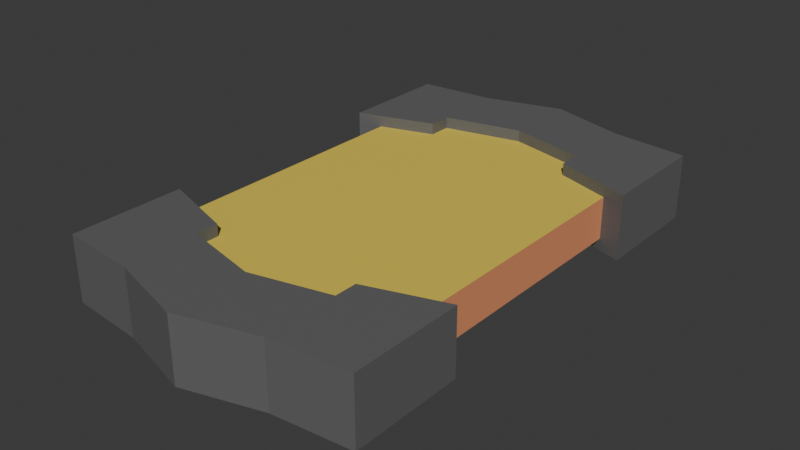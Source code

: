 # Source: Portal.blend  (saved by Blender 4.4.30; exported with 4.5.12 LTS)
import bpy
from mathutils import Matrix  # noqa: F401  (used for matrix-valued properties, if any)

bpy.ops.wm.read_factory_settings(use_empty=True)
scene = bpy.context.scene
scene.name = 'Scene'

# ---- collections
col_collection = bpy.data.collections.new('Collection'); scene.collection.children.link(col_collection)

# ---- materials (node trees are filled in below, after node groups)
mat_portal_screen_back_material = bpy.data.materials.new('Portal Screen Back Material')
mat_portal_screen_back_material.use_transparent_shadow = False
mat_portal_frame_material = bpy.data.materials.new('Portal Frame Material')
mat_portal_frame_material.use_transparent_shadow = False
mat_portal_screen_front_material = bpy.data.materials.new('Portal Screen Front Material')
mat_portal_screen_front_material.use_transparent_shadow = False

# ---- material node trees
mat_portal_screen_back_material.use_nodes = True; mat_portal_screen_back_material.node_tree.nodes.clear()
_N = mat_portal_screen_back_material.node_tree.nodes; _L = mat_portal_screen_back_material.node_tree.links
n0 = _N.new('ShaderNodeBsdfPrincipled'); n0.name = 'Principled BSDF'; n0.location = (10, 300)
n0.inputs[0].default_value = (0.8001, 0.3088, 0.1477, 1.0)
n0.inputs[3].default_value = 1.45
n1 = _N.new('ShaderNodeOutputMaterial'); n1.name = 'Material Output'; n1.location = (300, 300)
_L.new(n0.outputs[0], n1.inputs[0])
n1.is_active_output = True
mat_portal_frame_material.use_nodes = True; mat_portal_frame_material.node_tree.nodes.clear()
_N = mat_portal_frame_material.node_tree.nodes; _L = mat_portal_frame_material.node_tree.links
n0 = _N.new('ShaderNodeBsdfPrincipled'); n0.name = 'Principled BSDF'; n0.location = (10, 300)
n0.inputs[0].default_value = (0.1313, 0.1313, 0.1313, 1.0)
n0.inputs[3].default_value = 1.45
n1 = _N.new('ShaderNodeOutputMaterial'); n1.name = 'Material Output'; n1.location = (300, 300)
_L.new(n0.outputs[0], n1.inputs[0])
n1.is_active_output = True
mat_portal_screen_front_material.use_nodes = True; mat_portal_screen_front_material.node_tree.nodes.clear()
_N = mat_portal_screen_front_material.node_tree.nodes; _L = mat_portal_screen_front_material.node_tree.links
n0 = _N.new('ShaderNodeBsdfPrincipled'); n0.name = 'Principled BSDF'; n0.location = (10, 300)
n0.inputs[0].default_value = (0.8005, 0.6162, 0.08053, 1.0)
n0.inputs[3].default_value = 1.45
n1 = _N.new('ShaderNodeOutputMaterial'); n1.name = 'Material Output'; n1.location = (300, 300)
_L.new(n0.outputs[0], n1.inputs[0])
n1.is_active_output = True

# ---- world
world_world = bpy.data.worlds.new('World'); scene.world = world_world
world_world.use_nodes = True; world_world.node_tree.nodes.clear()
_N = world_world.node_tree.nodes; _L = world_world.node_tree.links
n0 = _N.new('ShaderNodeOutputWorld'); n0.name = 'World Output'; n0.location = (300, 300)
n1 = _N.new('ShaderNodeBackground'); n1.name = 'Background'; n1.location = (10, 300)
n1.inputs[0].default_value = (0.05088, 0.05088, 0.05088, 1.0)
_L.new(n1.outputs[0], n0.inputs[0])
n0.is_active_output = True
world_world.color = (0.05088, 0.05088, 0.05088)
world_world.use_sun_shadow = False
world_world.sun_shadow_jitter_overblur = 0.0

# ---- meshes
me_cube_001 = bpy.data.meshes.new('Cube.001')
me_cube_001.from_pydata([(-1.25, 1.9, -0.2), (-1.25, -1.9, -0.2), (-1.25, 1.9, 0.2), (-1.25, -1.9, 0.2), (1.25, 1.9, 0.2), (1.25, -1.9, -0.2), (1.25, -1.9, 0.2), (1.25, 1.9, -0.2)], [], [(0, 1, 3, 2), (4, 6, 5, 7), (7, 5, 1, 0), (2, 4, 7, 0), (1, 5, 6, 3)])
_uv = me_cube_001.uv_layers.new(name='UVMap')
_uv.uv.foreach_set('vector', [0.7073, 0.9268, 0.7073, 4.75e-09, 0.8049, -2.616e-09, 0.8049, 0.9268, 0.7073, 1.842e-09, 0.7073, 0.9268, 0.6098, 0.9268, 0.6098, -2.422e-09, 0.0, 0.9268, 0.0, 0.0, 0.6098, 0.0, 0.6098, 0.9268, 0.8049, 0.6098, 0.8049, 2.616e-09, 0.9024, 9.981e-09, 0.9024, 0.6098, 1.0, -1.173e-08, 1.0, 0.6098, 0.9024, 0.6098, 0.9024, -1.909e-08])
me_cube_001.materials.append(mat_portal_screen_back_material)
me_cube_001.update()
me_cube_002 = bpy.data.meshes.new('Cube.002')
me_cube_002.from_pydata([(-1.468, -2.071, 0.3097), (-1.468, -2.071, -0.3097), (1.468, -2.071, 0.3097), (1.468, -2.071, -0.3097), (-1.468, -1.76, 0.3097), (-1.468, -1.76, -0.3097), (1.468, -1.76, -0.3097), (1.468, -1.76, 0.3097), (6.519e-16, -2.071, -0.3097), (6.519e-16, -2.071, 0.3097), (6.519e-16, -1.76, -0.3097), (6.519e-16, -1.76, 0.3097), (0.734, -2.071, -0.3097), (0.734, -1.589, -0.3097), (0.734, -2.071, 0.3097), (0.734, -1.589, 0.3097), (-0.734, -2.071, 0.3097), (-0.734, -1.589, 0.3097), (-0.734, -2.071, -0.3097), (-0.734, -1.589, -0.3097), (-1.468, -1.14, 0.3097), (-1.468, -1.14, -0.3097), (0.734, -1.374, -0.3097), (1.468, -1.14, -0.3097), (1.468, -1.14, 0.3097), (-0.734, -1.374, 0.3097), (0.734, -1.374, 0.3097), (-0.734, -1.374, -0.3097), (1.468, -1.964, -0.3097), (1.468, -1.964, 0.3097), (-1.468, -1.964, 0.3097), (-1.468, -1.964, -0.3097), (6.519e-16, -1.964, -0.3097), (6.519e-16, -1.964, 0.3097), (0.734, -1.964, -0.3097), (0.734, -1.964, 0.3097), (-0.734, -1.964, 0.3097), (-0.734, -1.964, -0.3097), (-1.468, -2.212, 0.3097), (-1.468, -2.212, -0.3097), (0.734, -2.282, -0.3097), (1.468, -2.212, -0.3097), (1.468, -2.212, 0.3097), (-0.734, -2.282, 0.3097), (-0.734, -2.282, -0.3097), (6.519e-16, -2.491, -0.3097), (0.734, -2.282, 0.3097), (6.519e-16, -2.491, 0.3097), (-1.468, 2.071, 0.3097), (-1.468, 2.071, -0.3097), (-0.734, 2.071, 0.3097), (-1.468, 1.964, 0.3097), (-1.468, 2.212, 0.3097), (-1.468, 2.212, -0.3097), (-0.734, 2.282, 0.3097), (6.519e-16, 2.491, 0.3097), (-0.734, 2.282, -0.3097), (6.519e-16, 2.491, -0.3097), (-0.734, 2.071, -0.3097), (6.519e-16, 2.071, -0.3097), (-0.734, 1.964, -0.3097), (-0.734, 1.589, -0.3097), (6.519e-16, 1.964, -0.3097), (-1.468, 1.964, -0.3097), (-1.468, 1.76, -0.3097), (-1.468, 1.76, 0.3097), (-1.468, 1.14, -0.3097), (-1.468, 1.14, 0.3097), (-0.734, 1.374, -0.3097), (-0.734, 1.374, 0.3097), (-0.734, 1.589, 0.3097), (6.519e-16, 1.76, 0.3097), (-0.734, 1.964, 0.3097), (6.519e-16, 1.964, 0.3097), (6.519e-16, 2.071, 0.3097), (0.734, 1.964, 0.3097), (0.734, 1.589, 0.3097), (0.734, 2.071, 0.3097), (1.468, 1.964, 0.3097), (1.468, 2.071, 0.3097), (1.468, 1.76, 0.3097), (1.468, 1.964, -0.3097), (1.468, 1.76, -0.3097), (1.468, 2.071, -0.3097), (0.734, 1.964, -0.3097), (0.734, 1.589, -0.3097), (0.734, 2.071, -0.3097), (0.734, 2.282, -0.3097), (1.468, 2.212, -0.3097), (0.734, 2.282, 0.3097), (1.468, 2.212, 0.3097), (6.519e-16, 1.76, -0.3097), (0.734, 1.374, -0.3097), (1.468, 1.14, -0.3097), (0.734, 1.374, 0.3097), (1.468, 1.14, 0.3097)], [], [(29, 28, 6, 7), (5, 4, 20, 21), (31, 30, 4, 5), (35, 29, 7, 15), (37, 31, 5, 19), (34, 32, 10, 13), (36, 33, 11, 17), (13, 10, 11, 15), (7, 6, 23, 24), (28, 34, 13, 6), (33, 35, 15, 11), (30, 36, 17, 4), (32, 37, 19, 10), (10, 19, 17, 11), (27, 21, 20, 25), (23, 22, 26, 24), (17, 19, 27, 25), (13, 15, 26, 22), (15, 7, 24, 26), (4, 17, 25, 20), (6, 13, 22, 23), (19, 5, 21, 27), (8, 18, 37, 32), (0, 16, 36, 30), (9, 14, 35, 33), (3, 12, 34, 28), (16, 9, 33, 36), (12, 8, 32, 34), (18, 1, 31, 37), (14, 2, 29, 35), (1, 0, 30, 31), (2, 3, 28, 29), (1, 18, 44, 39), (2, 14, 46, 42), (0, 1, 39, 38), (16, 0, 38, 43), (40, 41, 42, 46), (46, 47, 45, 40), (44, 45, 47, 43), (38, 39, 44, 43), (12, 3, 41, 40), (18, 8, 45, 44), (3, 2, 42, 41), (8, 12, 40, 45), (9, 16, 43, 47), (14, 9, 47, 46), (48, 52, 53, 49), (49, 63, 51, 48), (50, 54, 52, 48), (48, 51, 72, 50), (52, 54, 56, 53), (74, 55, 54, 50), (56, 54, 55, 57), (58, 56, 57, 59), (49, 53, 56, 58), (59, 62, 60, 58), (58, 60, 63, 49), (62, 91, 61, 60), (60, 61, 64, 63), (63, 64, 65, 51), (64, 66, 67, 65), (61, 68, 66, 64), (68, 69, 67, 66), (70, 69, 68, 61), (65, 67, 69, 70), (51, 65, 70, 72), (91, 71, 70, 61), (72, 70, 71, 73), (50, 72, 73, 74), (73, 71, 76, 75), (74, 73, 75, 77), (75, 76, 80, 78), (77, 75, 78, 79), (79, 78, 81, 83), (78, 80, 82, 81), (81, 82, 85, 84), (83, 81, 84, 86), (84, 85, 91, 62), (86, 84, 62, 59), (86, 87, 88, 83), (59, 57, 87, 86), (87, 89, 90, 88), (89, 87, 57, 55), (77, 89, 55, 74), (79, 90, 89, 77), (83, 88, 90, 79), (82, 93, 92, 85), (85, 76, 71, 91), (85, 92, 94, 76), (93, 95, 94, 92), (76, 94, 95, 80), (80, 95, 93, 82)])
_uv = me_cube_002.uv_layers.new(name='UVMap')
_uv.uv.foreach_set('vector', [0.7104, 0.6667, 0.7104, 0.3333, 0.7283, 0.3333, 0.7283, 0.6667, 0.8371, 0.3333, 0.8371, 0.6667, 0.7827, 0.6667, 0.7827, 0.3333, 0.855, 0.3333, 0.855, 0.6667, 0.8371, 0.6667, 0.8371, 0.3333, 0.4056, 0.5833, 0.4056, 0.6667, 0.3877, 0.6667, 0.3727, 0.5833, 0.5241, 0.5833, 0.5241, 0.6667, 0.5062, 0.6667, 0.4912, 0.5833, 0.5241, 0.4167, 0.5241, 0.5, 0.5062, 0.5, 0.4912, 0.4167, 0.4056, 0.4167, 0.4056, 0.5, 0.3877, 0.5, 0.3727, 0.4167, 0.0, 0.3333, 0.08333, 0.3333, 0.08333, 0.6667, 0.0, 0.6667, 0.7283, 0.6667, 0.7283, 0.3333, 0.7827, 0.3333, 0.7827, 0.6667, 0.5241, 0.3333, 0.5241, 0.4167, 0.4912, 0.4167, 0.5062, 0.3333, 0.4056, 0.5, 0.4056, 0.5833, 0.3727, 0.5833, 0.3877, 0.5, 0.4056, 0.3333, 0.4056, 0.4167, 0.3727, 0.4167, 0.3877, 0.3333, 0.5241, 0.5, 0.5241, 0.5833, 0.4912, 0.5833, 0.5062, 0.5, 0.08333, 0.3333, 0.1667, 0.3333, 0.1667, 0.6667, 0.08333, 0.6667, 0.8791, 0.0, 0.9624, 0.0, 0.9624, 0.3333, 0.8791, 0.3333, 0.0, 0.6667, 0.08333, 0.6667, 0.08333, 1.0, 0.0, 1.0, 0.25, 1.0, 0.25, 0.6667, 0.2689, 0.6667, 0.2689, 1.0, 0.9624, 0.3333, 0.9624, -2.333e-09, 0.9814, -3.16e-09, 0.9814, 0.3333, 0.3727, 0.5833, 0.3877, 0.6667, 0.3333, 0.6667, 0.3538, 0.5833, 0.3877, 0.3333, 0.3727, 0.4167, 0.3538, 0.4167, 0.3333, 0.3333, 0.5062, 0.3333, 0.4912, 0.4167, 0.4723, 0.4167, 0.4518, 0.3333, 0.4912, 0.5833, 0.5062, 0.6667, 0.4518, 0.6667, 0.4723, 0.5833, 0.5334, 0.5, 0.5334, 0.5833, 0.5241, 0.5833, 0.5241, 0.5, 0.415, 0.3333, 0.415, 0.4167, 0.4056, 0.4167, 0.4056, 0.3333, 0.415, 0.5, 0.415, 0.5833, 0.4056, 0.5833, 0.4056, 0.5, 0.5334, 0.3333, 0.5334, 0.4167, 0.5241, 0.4167, 0.5241, 0.3333, 0.415, 0.4167, 0.415, 0.5, 0.4056, 0.5, 0.4056, 0.4167, 0.5334, 0.4167, 0.5334, 0.5, 0.5241, 0.5, 0.5241, 0.4167, 0.5334, 0.5833, 0.5334, 0.6667, 0.5241, 0.6667, 0.5241, 0.5833, 0.415, 0.5833, 0.415, 0.6667, 0.4056, 0.6667, 0.4056, 0.5833, 0.8643, 0.3333, 0.8643, 0.6667, 0.855, 0.6667, 0.855, 0.3333, 0.7011, 0.6667, 0.7011, 0.3333, 0.7104, 0.3333, 0.7104, 0.6667, 0.5334, 0.6667, 0.5334, 0.5833, 0.5519, 0.5833, 0.5458, 0.6667, 0.415, 0.6667, 0.415, 0.5833, 0.4335, 0.5833, 0.4273, 0.6667, 0.8643, 0.6667, 0.8643, 0.3333, 0.8767, 0.3333, 0.8767, 0.6667, 0.415, 0.4167, 0.415, 0.3333, 0.4273, 0.3333, 0.4335, 0.4167, 0.25, 9.934e-09, 0.3333, 9.934e-09, 0.3333, 0.3333, 0.25, 0.3333, 0.25, 0.3333, 0.1667, 0.3333, 0.1667, 0.0, 0.25, 9.934e-09, 0.08333, 9.934e-09, 0.1667, 0.0, 0.1667, 0.3333, 0.08333, 0.3333, 0.0, 0.3333, 0.0, 9.934e-09, 0.08333, 9.934e-09, 0.08333, 0.3333, 0.5334, 0.4167, 0.5334, 0.3333, 0.5458, 0.3333, 0.5519, 0.4167, 0.5334, 0.5833, 0.5334, 0.5, 0.5703, 0.5, 0.5519, 0.5833, 0.7011, 0.3333, 0.7011, 0.6667, 0.6887, 0.6667, 0.6887, 0.3333, 0.5334, 0.5, 0.5334, 0.4167, 0.5519, 0.4167, 0.5703, 0.5, 0.415, 0.5, 0.415, 0.4167, 0.4335, 0.4167, 0.4518, 0.5, 0.415, 0.5833, 0.415, 0.5, 0.4518, 0.5, 0.4335, 0.5833, 0.889, 0.6667, 0.8767, 0.6667, 0.8767, 0.3333, 0.889, 0.3333, 0.889, 0.3333, 0.8984, 0.3333, 0.8984, 0.6667, 0.889, 0.6667, 0.6519, 0.5833, 0.6704, 0.5833, 0.6642, 0.6667, 0.6519, 0.6667, 0.6519, 0.6667, 0.6426, 0.6667, 0.6426, 0.5833, 0.6519, 0.5833, 0.6667, 0.3333, 0.5833, 0.3333, 0.5833, 9.934e-09, 0.6667, 9.934e-09, 0.6519, 0.5, 0.6887, 0.5, 0.6704, 0.5833, 0.6519, 0.5833, 0.5833, 9.934e-09, 0.5833, 0.3333, 0.5, 0.3333, 0.5, 0.0, 0.7483, 0.08333, 0.7668, 0.08333, 0.7851, 0.1667, 0.7483, 0.1667, 0.7483, -2.907e-09, 0.7606, 6.488e-09, 0.7668, 0.08333, 0.7483, 0.08333, 0.7483, 0.1667, 0.7389, 0.1667, 0.7389, 0.08333, 0.7483, 0.08333, 0.7483, 0.08333, 0.7389, 0.08333, 0.7389, -2.498e-09, 0.7483, -2.907e-09, 0.7389, 0.1667, 0.721, 0.1667, 0.706, 0.08333, 0.7389, 0.08333, 0.7389, 0.08333, 0.706, 0.08333, 0.721, -1.715e-09, 0.7389, -2.498e-09, 0.8984, 0.3333, 0.9163, 0.3333, 0.9163, 0.6667, 0.8984, 0.6667, 0.9163, 0.3333, 0.9707, 0.3333, 0.9707, 0.6667, 0.9163, 0.6667, 0.706, 0.08333, 0.6871, 0.08333, 0.6667, 6.614e-10, 0.721, -1.715e-09, 0.1667, 0.6667, 0.1667, 1.0, 0.08333, 1.0, 0.08333, 0.6667, 0.9896, 0.6667, 0.9707, 0.6667, 0.9707, 0.3333, 0.9896, 0.3333, 0.6246, 0.6667, 0.5703, 0.6667, 0.5907, 0.5833, 0.6096, 0.5833, 0.6426, 0.6667, 0.6246, 0.6667, 0.6096, 0.5833, 0.6426, 0.5833, 0.25, 0.3333, 0.25, 0.6667, 0.1667, 0.6667, 0.1667, 0.3333, 0.6426, 0.5833, 0.6096, 0.5833, 0.6246, 0.5, 0.6426, 0.5, 0.6519, 0.5833, 0.6426, 0.5833, 0.6426, 0.5, 0.6519, 0.5, 0.6426, 0.5, 0.6246, 0.5, 0.6096, 0.4167, 0.6426, 0.4167, 0.6519, 0.5, 0.6426, 0.5, 0.6426, 0.4167, 0.6519, 0.4167, 0.6426, 0.4167, 0.6096, 0.4167, 0.6246, 0.3333, 0.6426, 0.3333, 0.6519, 0.4167, 0.6426, 0.4167, 0.6426, 0.3333, 0.6519, 0.3333, 0.8668, 0.3333, 0.8574, 0.3333, 0.8574, 2.258e-09, 0.8668, 1.849e-09, 0.8574, 0.3333, 0.8395, 0.3333, 0.8395, 3.041e-09, 0.8574, 2.258e-09, 0.7389, 0.3333, 0.721, 0.3333, 0.706, 0.25, 0.7389, 0.25, 0.7483, 0.3333, 0.7389, 0.3333, 0.7389, 0.25, 0.7483, 0.25, 0.7389, 0.25, 0.706, 0.25, 0.721, 0.1667, 0.7389, 0.1667, 0.7483, 0.25, 0.7389, 0.25, 0.7389, 0.1667, 0.7483, 0.1667, 0.7483, 0.25, 0.7668, 0.25, 0.7606, 0.3333, 0.7483, 0.3333, 0.7483, 0.1667, 0.7851, 0.1667, 0.7668, 0.25, 0.7483, 0.25, 0.4167, 9.934e-09, 0.4167, 0.3333, 0.3333, 0.3333, 0.3333, 9.934e-09, 0.4167, 0.3333, 0.4167, 9.934e-09, 0.5, 0.0, 0.5, 0.3333, 0.6519, 0.4167, 0.6704, 0.4167, 0.6887, 0.5, 0.6519, 0.5, 0.6519, 0.3333, 0.6642, 0.3333, 0.6704, 0.4167, 0.6519, 0.4167, 0.8668, 1.849e-09, 0.8791, 1.124e-08, 0.8791, 0.3333, 0.8668, 0.3333, 0.721, 0.3333, 0.6667, 0.3333, 0.6871, 0.25, 0.706, 0.25, 0.3333, 0.3333, 0.3333, 0.6667, 0.25, 0.6667, 0.25, 0.3333, 0.2878, 1.0, 0.2689, 1.0, 0.2689, 0.6667, 0.2878, 0.6667, 0.25, 0.6667, 0.25, 1.0, 0.1667, 1.0, 0.1667, 0.6667, 0.6096, 0.4167, 0.5907, 0.4167, 0.5703, 0.3333, 0.6246, 0.3333, 0.8395, 0.3333, 0.7851, 0.3333, 0.7851, 4.515e-08, 0.8395, 3.041e-09])
me_cube_002.materials.append(mat_portal_frame_material)
me_cube_002.update()
me_cube_003 = bpy.data.meshes.new('Cube.003')
me_cube_003.from_pydata([(-1.25, 1.9, 0.2), (-1.25, -1.9, 0.2), (1.25, -1.9, 0.2), (1.25, 1.9, 0.2)], [], [(0, 1, 2, 3)])
_uv = me_cube_003.uv_layers.new(name='UVMap')
_uv.uv.foreach_set('vector', [0.0, 1.0, 0.0, 0.0, 1.0, 0.0, 1.0, 1.0])
me_cube_003.materials.append(mat_portal_screen_front_material)
me_cube_003.update()

# ---- objects
ob_portal_screen_back = bpy.data.objects.new('Portal Screen Back', me_cube_001)
ob_portal_frame = bpy.data.objects.new('Portal Frame', me_cube_002)
ob_portal_screen_front = bpy.data.objects.new('Portal Screen Front', me_cube_003)

# ---- transforms, parenting, visibility, modifiers, constraints
ob_portal_screen_back.location = (0.0, 0.0, 0.0)
ob_portal_frame.location = (0.0, 0.0, 0.0)
ob_portal_screen_front.location = (0.0, 0.0, 0.0)

# ---- collection membership
col_collection.objects.link(ob_portal_screen_back)
col_collection.objects.link(ob_portal_frame)
col_collection.objects.link(ob_portal_screen_front)

# ---- scene / render settings (as saved in the file)
scene.frame_start = 1; scene.frame_end = 250; scene.frame_set(1)
scene.render.engine = 'BLENDER_EEVEE_NEXT'
scene.cycles.sampling_pattern = 'TABULATED_SOBOL'
bpy.context.view_layer.update()

# ---- added for rendering (the .blend has no active camera and no usable light): camera, sun
cam_auto = bpy.data.cameras.new('AutoCamera')
cam_auto.lens = 50.0
cam_auto.sensor_width = 36.0
cam_auto.clip_end = 1000.0
ob_auto_camera = bpy.data.objects.new('AutoCamera', cam_auto)
scene.collection.objects.link(ob_auto_camera)
ob_auto_camera.location = (5.38096, -6.45715, 4.30477)
ob_auto_camera.rotation_euler = (1.09748, -7.21219e-08, 0.694738)
scene.camera = ob_auto_camera
light_auto_sun = bpy.data.lights.new('AutoSun', 'SUN')
light_auto_sun.energy = 3.0
light_auto_sun.angle = 0.0523599
ob_auto_sun = bpy.data.objects.new('AutoSun', light_auto_sun)
scene.collection.objects.link(ob_auto_sun)
ob_auto_sun.rotation_euler = (0.872665, 0.174533, 0.523599)
bpy.context.view_layer.update()
